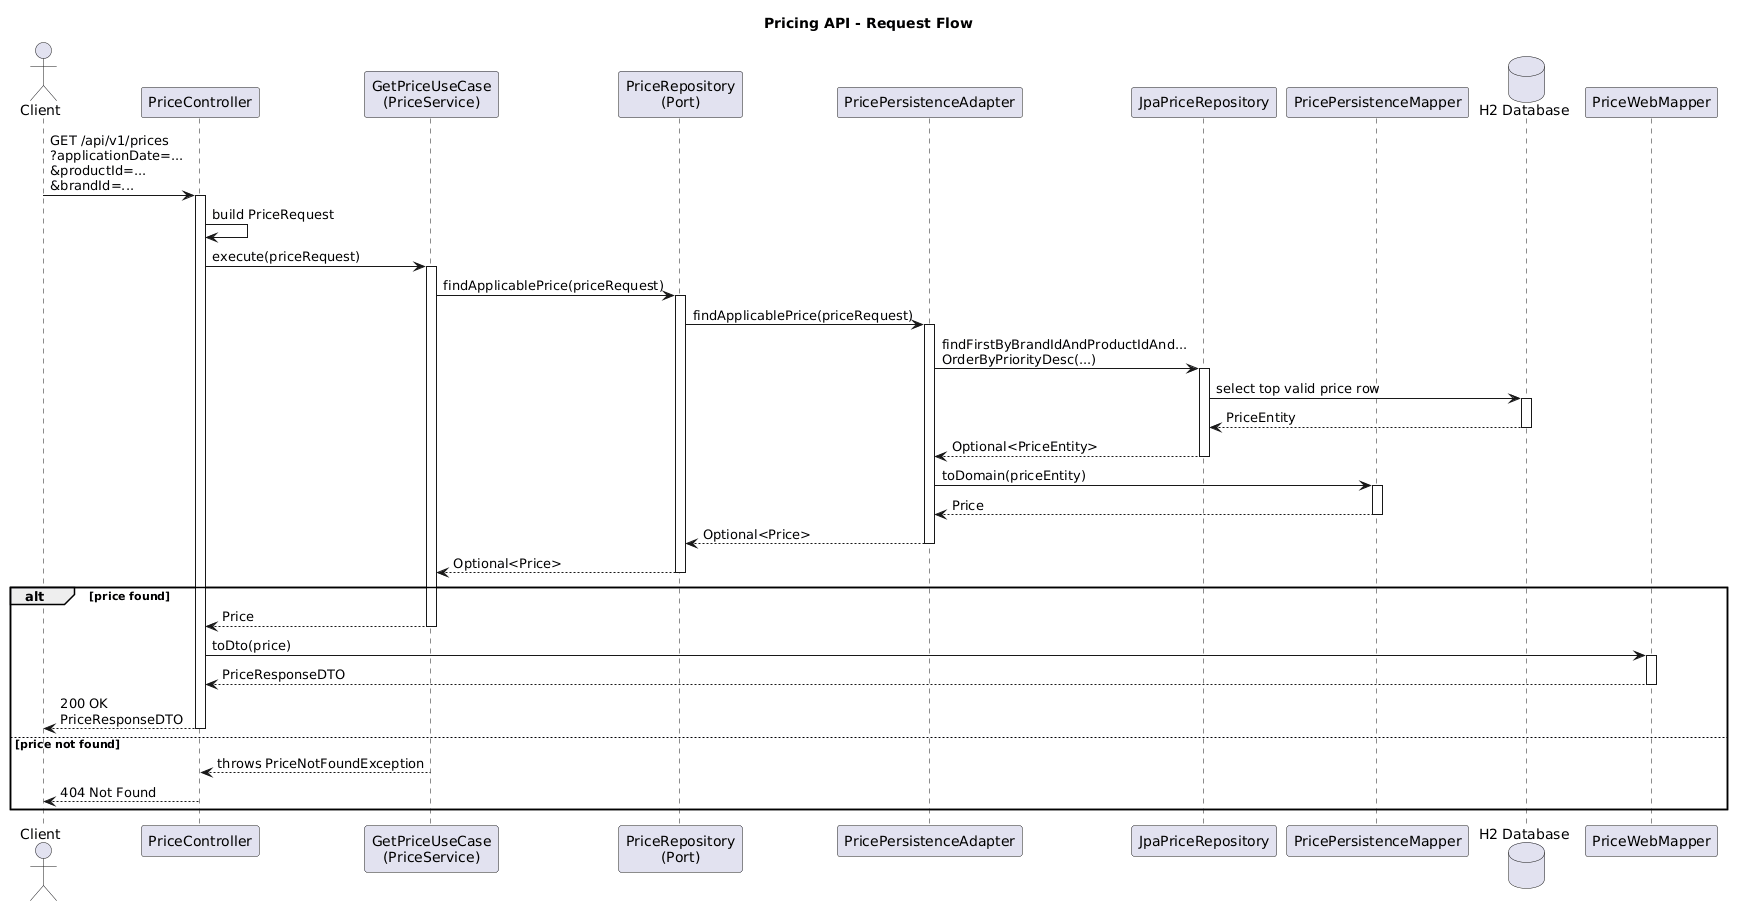

The diagram above was rendered by PlantUML. Its source (embedded in the PNG):
@startuml
title Pricing API - Request Flow

skinparam shadowing false
skinparam linetype ortho

actor Client
participant "PriceController" as Controller
participant "GetPriceUseCase\n(PriceService)" as Service
participant "PriceRepository\n(Port)" as Port
participant "PricePersistenceAdapter" as Adapter
participant "JpaPriceRepository" as JpaRepo
participant "PricePersistenceMapper" as PersistenceMapper
database "H2 Database" as H2
participant "PriceWebMapper" as WebMapper

Client -> Controller : GET /api/v1/prices\n?applicationDate=...\n&productId=...\n&brandId=...
activate Controller

Controller -> Controller : build PriceRequest
Controller -> Service : execute(priceRequest)
activate Service

Service -> Port : findApplicablePrice(priceRequest)
activate Port

Port -> Adapter : findApplicablePrice(priceRequest)
activate Adapter

Adapter -> JpaRepo : findFirstByBrandIdAndProductIdAnd...\nOrderByPriorityDesc(...)
activate JpaRepo

JpaRepo -> H2 : select top valid price row
activate H2
H2 --> JpaRepo : PriceEntity
deactivate H2

JpaRepo --> Adapter : Optional<PriceEntity>
deactivate JpaRepo

Adapter -> PersistenceMapper : toDomain(priceEntity)
activate PersistenceMapper
PersistenceMapper --> Adapter : Price
deactivate PersistenceMapper

Adapter --> Port : Optional<Price>
deactivate Adapter
Port --> Service : Optional<Price>
deactivate Port

alt price found
  Service --> Controller : Price
  deactivate Service

  Controller -> WebMapper : toDto(price)
  activate WebMapper
  WebMapper --> Controller : PriceResponseDTO
  deactivate WebMapper

  Controller --> Client : 200 OK\nPriceResponseDTO
  deactivate Controller

else price not found
  Service --> Controller : throws PriceNotFoundException
  deactivate Service
  Controller --> Client : 404 Not Found
  deactivate Controller
end
@enduml